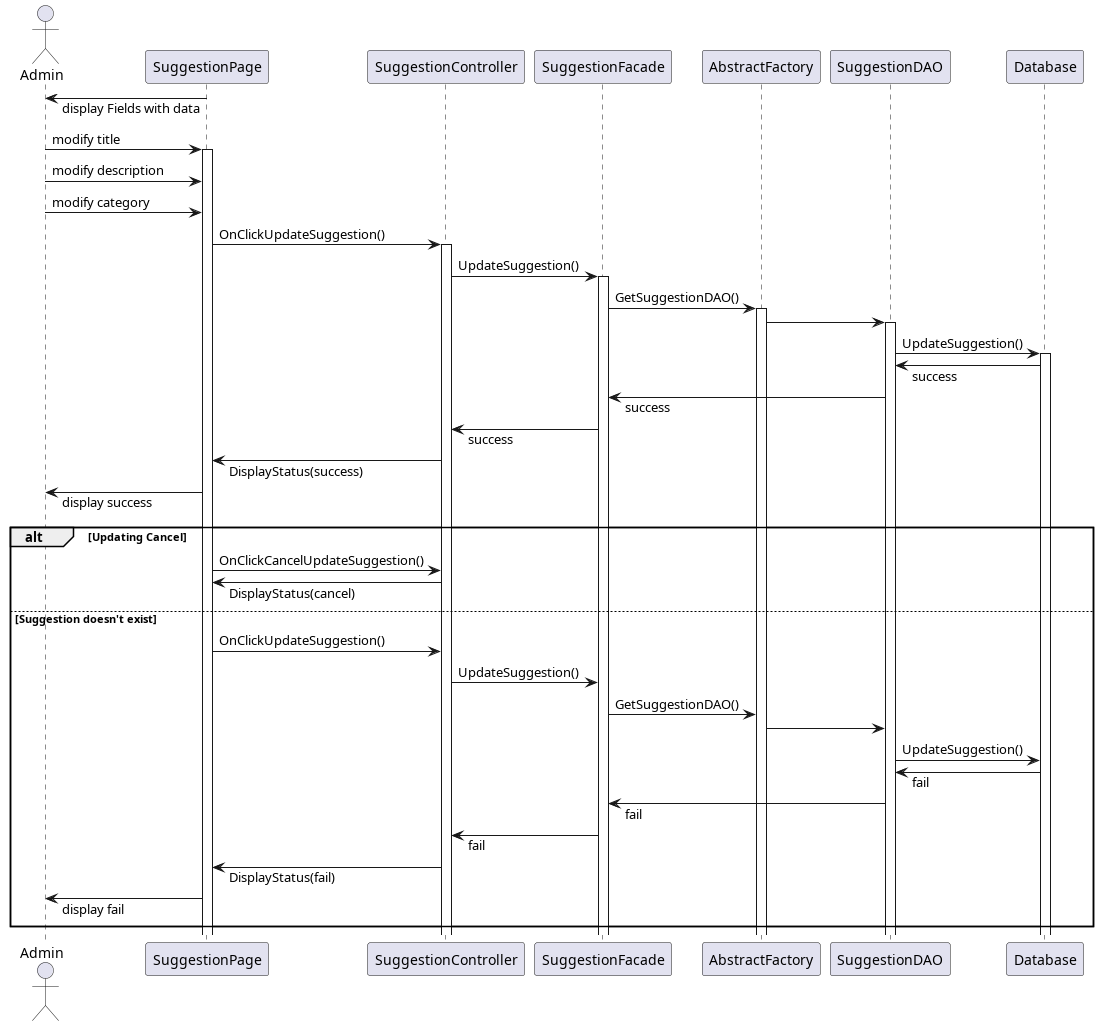

The diagram above was rendered by PlantUML. Its source (embedded in the PNG):
@startuml
skinparam responseMessageBelowArrow true

actor Admin
 participant "SuggestionPage" as UI
 participant "SuggestionController" as Controller
 participant "SuggestionFacade" as Facade
 participant "AbstractFactory" as Factory
 participant "SuggestionDAO" as DAO
 participant "Database" as DB

    UI -> Admin : display Fields with data
    Admin -> UI++ : modify title
    Admin -> UI : modify description
    Admin -> UI : modify category
    UI -> Controller++ : OnClickUpdateSuggestion()

    Controller -> Facade++ : UpdateSuggestion()
    Facade -> Factory++ : GetSuggestionDAO()
    Factory -> DAO++ :
    DAO -> DB++ : UpdateSuggestion()
    DB -> DAO : success
    DAO -> Facade : success
    Facade -> Controller : success
    Controller -> UI : DisplayStatus(success)
    UI -> Admin : display success

alt Updating Cancel
    UI -> Controller : OnClickCancelUpdateSuggestion()
    Controller -> UI : DisplayStatus(cancel)
else Suggestion doesn't exist
    UI -> Controller : OnClickUpdateSuggestion()
    Controller -> Facade : UpdateSuggestion()
    Facade -> Factory : GetSuggestionDAO()
    Factory -> DAO :
    DAO -> DB : UpdateSuggestion()
    DB -> DAO : fail
    DAO -> Facade : fail
    Facade -> Controller : fail
    Controller -> UI : DisplayStatus(fail)
    UI -> Admin : display fail
end

@enduml